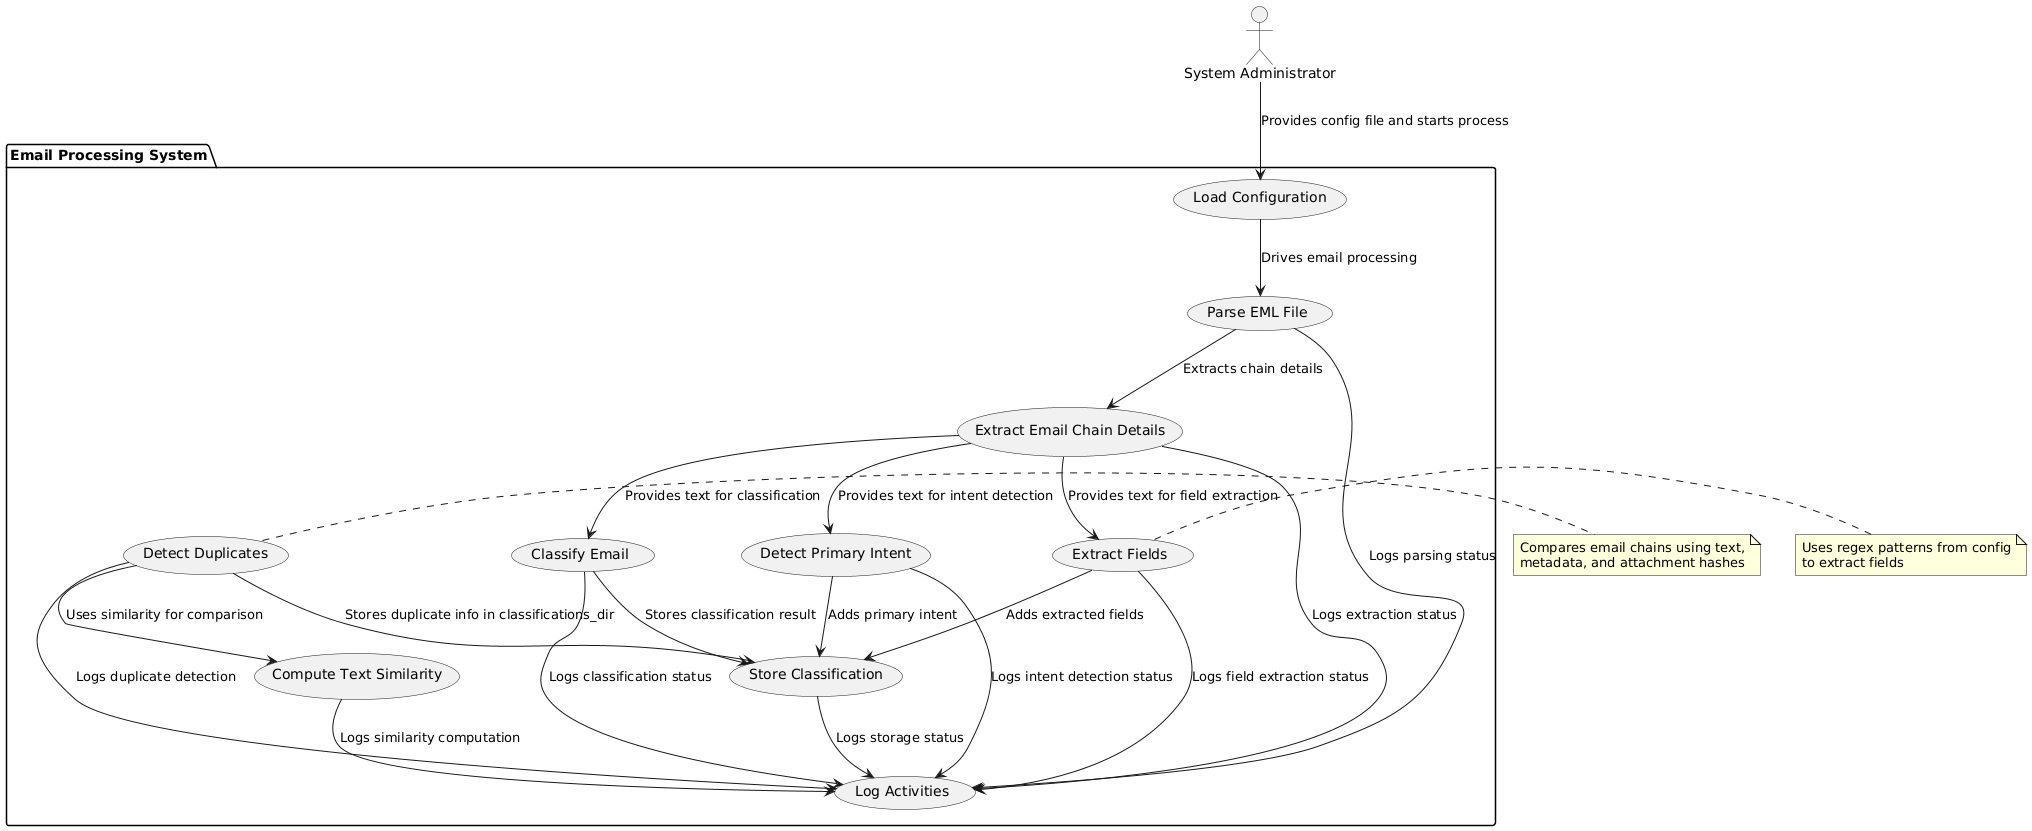

The diagram above was rendered by PlantUML. Its source (embedded in the PNG):
@startuml
actor "System Administrator" as Admin

package "Email Processing System" {
  usecase "Load Configuration" as UC1
  usecase "Parse EML File" as UC2
  usecase "Extract Email Chain Details" as UC3
  usecase "Classify Email" as UC4
  usecase "Extract Fields" as UC5
  usecase "Detect Primary Intent" as UC6
  usecase "Compute Text Similarity" as UC7
  usecase "Detect Duplicates" as UC8
  usecase "Store Classification" as UC9
  usecase "Log Activities" as UC10
}

Admin --> UC1 : Provides config file and starts process

UC1 --> UC2 : Drives email processing
UC2 --> UC3 : Extracts chain details
UC3 --> UC4 : Provides text for classification
UC3 --> UC5 : Provides text for field extraction
UC3 --> UC6 : Provides text for intent detection

UC4 --> UC9 : Stores classification result
UC5 --> UC9 : Adds extracted fields
UC6 --> UC9 : Adds primary intent

UC8 --> UC7 : Uses similarity for comparison
UC8 --> UC9 : Stores duplicate info in classifications_dir

UC2 --> UC10 : Logs parsing status
UC3 --> UC10 : Logs extraction status
UC4 --> UC10 : Logs classification status
UC5 --> UC10 : Logs field extraction status
UC6 --> UC10 : Logs intent detection status
UC7 --> UC10 : Logs similarity computation
UC8 --> UC10 : Logs duplicate detection
UC9 --> UC10 : Logs storage status

note right of UC5
  Uses regex patterns from config
  to extract fields
end note

note right of UC8
  Compares email chains using text,
  metadata, and attachment hashes
end note
@enduml